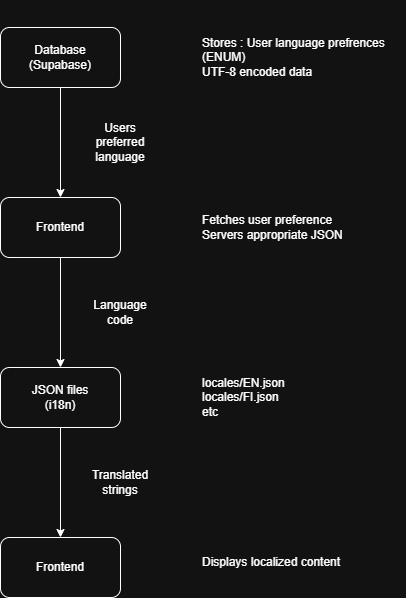

The diagram above was exported from draw.io. Its source (the exported page's mxGraphModel, read from the mxfile embedded in the PNG):
<mxGraphModel dx="1746" dy="1063" grid="1" gridSize="10" guides="1" tooltips="1" connect="1" arrows="1" fold="1" page="1" pageScale="1" pageWidth="291" pageHeight="413" math="0" shadow="0">
  <root>
    <mxCell id="0" />
    <mxCell id="1" parent="0" />
    <mxCell id="nW08U0v5dNN62xWzH2S_-1" value="Database&lt;div&gt;(Supabase)&lt;/div&gt;" style="rounded=1;whiteSpace=wrap;html=1;" vertex="1" parent="1">
      <mxGeometry x="140" y="70" width="120" height="60" as="geometry" />
    </mxCell>
    <mxCell id="nW08U0v5dNN62xWzH2S_-2" value="Stores : User language prefrences (ENUM)&lt;div&gt;UTF-8 encoded data&lt;/div&gt;" style="text;html=1;whiteSpace=wrap;strokeColor=none;fillColor=none;align=left;verticalAlign=middle;rounded=0;" vertex="1" parent="1">
      <mxGeometry x="340" y="42.5" width="205" height="115" as="geometry" />
    </mxCell>
    <mxCell id="nW08U0v5dNN62xWzH2S_-3" value="" style="endArrow=classic;html=1;rounded=0;exitX=0.5;exitY=1;exitDx=0;exitDy=0;" edge="1" parent="1" source="nW08U0v5dNN62xWzH2S_-1">
      <mxGeometry width="50" height="50" relative="1" as="geometry">
        <mxPoint x="400" y="570" as="sourcePoint" />
        <mxPoint x="200" y="240" as="targetPoint" />
      </mxGeometry>
    </mxCell>
    <mxCell id="nW08U0v5dNN62xWzH2S_-4" value="Frontend" style="rounded=1;whiteSpace=wrap;html=1;" vertex="1" parent="1">
      <mxGeometry x="140" y="240" width="120" height="60" as="geometry" />
    </mxCell>
    <mxCell id="nW08U0v5dNN62xWzH2S_-5" value="Users preferred language" style="text;html=1;whiteSpace=wrap;strokeColor=none;fillColor=none;align=center;verticalAlign=middle;rounded=0;" vertex="1" parent="1">
      <mxGeometry x="230" y="170" width="60" height="30" as="geometry" />
    </mxCell>
    <mxCell id="nW08U0v5dNN62xWzH2S_-6" value="Fetches user preference&lt;div&gt;Servers appropriate JSON&amp;nbsp;&lt;/div&gt;" style="text;html=1;whiteSpace=wrap;strokeColor=none;fillColor=none;align=left;verticalAlign=middle;rounded=0;" vertex="1" parent="1">
      <mxGeometry x="340" y="235" width="200" height="70" as="geometry" />
    </mxCell>
    <mxCell id="nW08U0v5dNN62xWzH2S_-10" value="" style="endArrow=classic;html=1;rounded=0;exitX=0.5;exitY=1;exitDx=0;exitDy=0;" edge="1" parent="1">
      <mxGeometry width="50" height="50" relative="1" as="geometry">
        <mxPoint x="200" y="300" as="sourcePoint" />
        <mxPoint x="200" y="410" as="targetPoint" />
      </mxGeometry>
    </mxCell>
    <mxCell id="nW08U0v5dNN62xWzH2S_-11" value="JSON files&lt;div&gt;(i18n)&lt;/div&gt;" style="rounded=1;whiteSpace=wrap;html=1;" vertex="1" parent="1">
      <mxGeometry x="140" y="410" width="120" height="60" as="geometry" />
    </mxCell>
    <mxCell id="nW08U0v5dNN62xWzH2S_-12" value="Language code" style="text;html=1;whiteSpace=wrap;strokeColor=none;fillColor=none;align=center;verticalAlign=middle;rounded=0;" vertex="1" parent="1">
      <mxGeometry x="230" y="340" width="60" height="30" as="geometry" />
    </mxCell>
    <mxCell id="nW08U0v5dNN62xWzH2S_-13" value="" style="endArrow=classic;html=1;rounded=0;exitX=0.5;exitY=1;exitDx=0;exitDy=0;" edge="1" parent="1">
      <mxGeometry width="50" height="50" relative="1" as="geometry">
        <mxPoint x="200" y="470" as="sourcePoint" />
        <mxPoint x="200" y="580" as="targetPoint" />
      </mxGeometry>
    </mxCell>
    <mxCell id="nW08U0v5dNN62xWzH2S_-14" value="Frontend" style="rounded=1;whiteSpace=wrap;html=1;" vertex="1" parent="1">
      <mxGeometry x="140" y="580" width="120" height="60" as="geometry" />
    </mxCell>
    <mxCell id="nW08U0v5dNN62xWzH2S_-16" value="locales/EN.json&lt;div&gt;locales/FI.json&lt;/div&gt;&lt;div&gt;etc&lt;/div&gt;" style="text;html=1;whiteSpace=wrap;strokeColor=none;fillColor=none;align=left;verticalAlign=middle;rounded=0;" vertex="1" parent="1">
      <mxGeometry x="340" y="405" width="200" height="70" as="geometry" />
    </mxCell>
    <mxCell id="nW08U0v5dNN62xWzH2S_-17" value="Translated strings" style="text;html=1;whiteSpace=wrap;strokeColor=none;fillColor=none;align=center;verticalAlign=middle;rounded=0;" vertex="1" parent="1">
      <mxGeometry x="230" y="510" width="60" height="30" as="geometry" />
    </mxCell>
    <mxCell id="nW08U0v5dNN62xWzH2S_-18" value="Displays localized content" style="text;html=1;whiteSpace=wrap;strokeColor=none;fillColor=none;align=left;verticalAlign=middle;rounded=0;" vertex="1" parent="1">
      <mxGeometry x="340" y="570" width="200" height="70" as="geometry" />
    </mxCell>
  </root>
</mxGraphModel>